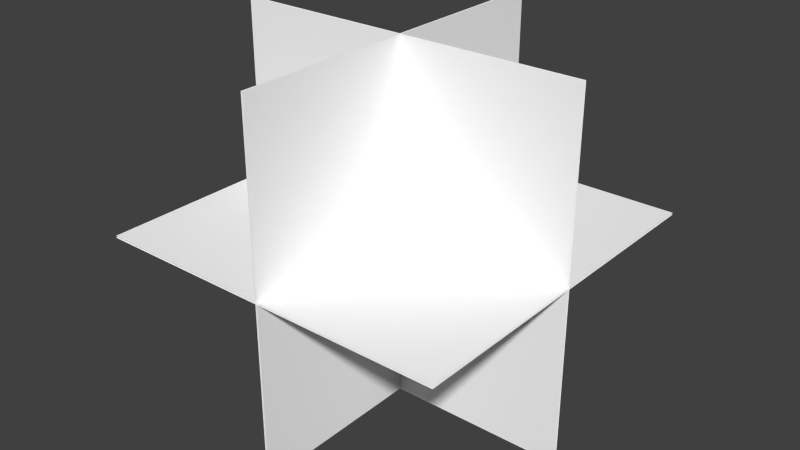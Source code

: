 # Source: WhiteLight.blend  (saved by Blender 2.73.0; exported with 4.5.12 LTS)
import bpy
from mathutils import Matrix  # noqa: F401  (used for matrix-valued properties, if any)

bpy.ops.wm.read_factory_settings(use_empty=True)
scene = bpy.context.scene
scene.name = 'Scene'

# ---- collections
col_collection_1 = bpy.data.collections.new('Collection 1'); scene.collection.children.link(col_collection_1)

# ---- materials (node trees are filled in below, after node groups)
mat_defaultwhite = bpy.data.materials.new('DefaultWhite')
mat_defaultwhite.alpha_threshold = 0.0
mat_defaultwhite.use_transparent_shadow = False
mat_defaultwhite.diffuse_color = (1.0, 1.0, 1.0, 1.0)
mat_defaultwhite.roughness = 0.5

# ---- node groups
ng_auto_smooth = bpy.data.node_groups.new('Auto Smooth', 'GeometryNodeTree')
_s = ng_auto_smooth.interface.new_socket(name='Geometry', in_out='OUTPUT', socket_type='NodeSocketGeometry')
_s = ng_auto_smooth.interface.new_socket(name='Geometry', in_out='INPUT', socket_type='NodeSocketGeometry')
_s = ng_auto_smooth.interface.new_socket(name='Angle', in_out='INPUT', socket_type='NodeSocketFloat')
_s.subtype = 'ANGLE'
_s.min_value = 0.0
_s.max_value = 3.142
ng_auto_smooth.is_modifier = True
_N = ng_auto_smooth.nodes; _L = ng_auto_smooth.links
n0 = _N.new('NodeGroupOutput'); n0.name = 'Group Output'; n0.location = (480, -100)
n1 = _N.new('NodeGroupInput'); n1.name = 'Group Input'; n1.location = (-420, -300)
n2 = _N.new('NodeGroupInput'); n2.name = 'Group Input.001'; n2.location = (-60, -100)
n3 = _N.new('GeometryNodeSetShadeSmooth'); n3.name = 'Set Shade Smooth'; n3.location = (120, -100)
n3.domain = 'EDGE'
n4 = _N.new('GeometryNodeSetShadeSmooth'); n4.name = 'Set Shade Smooth.001'; n4.location = (300, -100)
n5 = _N.new('GeometryNodeInputMeshEdgeAngle'); n5.name = 'Edge Angle'; n5.location = (-420, -220)
n6 = _N.new('GeometryNodeInputEdgeSmooth'); n6.name = 'Is Edge Smooth'; n6.location = (-60, -160)
n7 = _N.new('GeometryNodeInputShadeSmooth'); n7.name = 'Is Face Smooth'; n7.location = (-240, -340)
n8 = _N.new('FunctionNodeBooleanMath'); n8.name = 'Boolean Math'; n8.location = (-60, -220)
n9 = _N.new('FunctionNodeCompare'); n9.name = 'Compare'; n9.location = (-240, -180)
n9.operation = 'LESS_EQUAL'
_L.new(n5.outputs[0], n9.inputs[0])
_L.new(n4.outputs[0], n0.inputs[0])
_L.new(n1.outputs[1], n9.inputs[1])
_L.new(n9.outputs[0], n8.inputs[0])
_L.new(n7.outputs[0], n8.inputs[1])
_L.new(n2.outputs[0], n3.inputs[0])
_L.new(n6.outputs[0], n3.inputs[1])
_L.new(n3.outputs[0], n4.inputs[0])
_L.new(n8.outputs[0], n3.inputs[2])
n0.is_active_output = True

# ---- material node trees

# ---- world
world_world = bpy.data.worlds.new('World'); scene.world = world_world
world_world.color = (0.05088, 0.05088, 0.05088)
world_world.use_sun_shadow = False
world_world.sun_shadow_jitter_overblur = 0.0
world_world.cycles.sampling_method = 'MANUAL'
world_world.cycles.sample_map_resolution = 256

# ---- meshes
me_light = bpy.data.meshes.new('Light')
me_light.from_pydata([(-0.2, 0.001, 0.2), (0.2, 0.001, 0.2), (0.2, 0.001, -0.2), (-0.2, 0.001, -0.2), (-0.2, -0.001, 0.2), (0.2, -0.001, 0.2), (0.2, -0.001, -0.2), (-0.2, -0.001, -0.2), (-0.001005, -0.2, 0.2), (-0.001005, 0.2, 0.2), (-0.001005, 0.2, -0.2), (-0.001005, -0.2, -0.2), (0.0009949, -0.2, 0.2), (0.000995, 0.2, 0.2), (0.000995, 0.2, -0.2), (0.0009949, -0.2, -0.2), (0.2, -0.2, 0.001), (0.2, 0.2, 0.001), (-0.2, 0.2, 0.001), (-0.2, -0.2, 0.001), (0.2, -0.2, -0.0009998), (0.2, 0.2, -0.0009999), (-0.2, 0.2, -0.0009999), (-0.2, -0.2, -0.0009998)], [], [(2, 3, 0, 1), (6, 5, 4, 7), (10, 11, 8, 9), (14, 13, 12, 15), (18, 19, 16, 17), (22, 21, 20, 23)])
me_light.polygons.foreach_set('use_smooth', [True] * 6)
_uv = me_light.uv_layers.new(name='UVMap')
_uv.uv.foreach_set('vector', [1.0, 0.5, 0.5, 0.5, 0.5, 1.0, 1.0, 1.0, 1.0, 0.5, 1.0, 1.0, 0.5, 1.0, 0.5, 0.5, 1.0, 0.5, 0.5, 0.5, 0.5, 1.0, 1.0, 1.0, 1.0, 0.5, 1.0, 1.0, 0.5, 1.0, 0.5, 0.5, 1.0, 0.5, 0.5, 0.5, 0.5, 1.0, 1.0, 1.0, 1.0, 0.5, 1.0, 1.0, 0.5, 1.0, 0.5, 0.5])
me_light.materials.append(mat_defaultwhite)
me_light.use_remesh_preserve_volume = False
me_light.use_remesh_preserve_attributes = False
me_light.use_mirror_vertex_groups = False
me_light.update()

# ---- objects
ob_light = bpy.data.objects.new('Light', me_light)

# ---- transforms, parenting, visibility, modifiers, constraints
ob_light.location = (0.0, 0.0, -1.192e-07)
ob_light.scale = (2.0, 2.0, 2.0)
ob_light.show_transparent = True
ob_light.lineart.crease_threshold = 0.0
_m = ob_light.modifiers.new('Auto Smooth', 'NODES')
_m.node_group = ng_auto_smooth
_gi = [s.identifier for s in ng_auto_smooth.interface.items_tree if s.item_type == 'SOCKET' and s.in_out == 'INPUT']
_m[_gi[1]] = 3.142  # Angle

# ---- collection membership
col_collection_1.objects.link(ob_light)

# ---- scene / render settings (as saved in the file)
scene.frame_start = 1; scene.frame_end = 250; scene.frame_set(1)
scene.render.engine = 'BLENDER_EEVEE_NEXT'
scene.render.resolution_percentage = 50
scene.render.dither_intensity = 0.0
scene.cycles.use_denoising = False
scene.cycles.samples = 10
scene.cycles.sampling_pattern = 'TABULATED_SOBOL'
scene.cycles.light_sampling_threshold = 0.0
scene.cycles.use_adaptive_sampling = False
scene.cycles.use_light_tree = False
scene.cycles.blur_glossy = 0.0
scene.cycles.pixel_filter_type = 'GAUSSIAN'
scene.cycles.sample_clamp_indirect = 0.0
scene.view_settings.view_transform = 'Standard'
bpy.context.view_layer.update()

# ---- added for rendering (the .blend has no active camera and no usable light): camera, sun
cam_auto = bpy.data.cameras.new('AutoCamera')
cam_auto.lens = 50.0
cam_auto.sensor_width = 36.0
cam_auto.clip_end = 1000.0
ob_auto_camera = bpy.data.objects.new('AutoCamera', cam_auto)
scene.collection.objects.link(ob_auto_camera)
ob_auto_camera.location = (1.28204, -1.53846, 1.02564)
ob_auto_camera.rotation_euler = (1.09748, -7.21219e-08, 0.694738)
scene.camera = ob_auto_camera
light_auto_sun = bpy.data.lights.new('AutoSun', 'SUN')
light_auto_sun.energy = 3.0
light_auto_sun.angle = 0.0523599
ob_auto_sun = bpy.data.objects.new('AutoSun', light_auto_sun)
scene.collection.objects.link(ob_auto_sun)
ob_auto_sun.rotation_euler = (0.872665, 0.174533, 0.523599)
bpy.context.view_layer.update()
